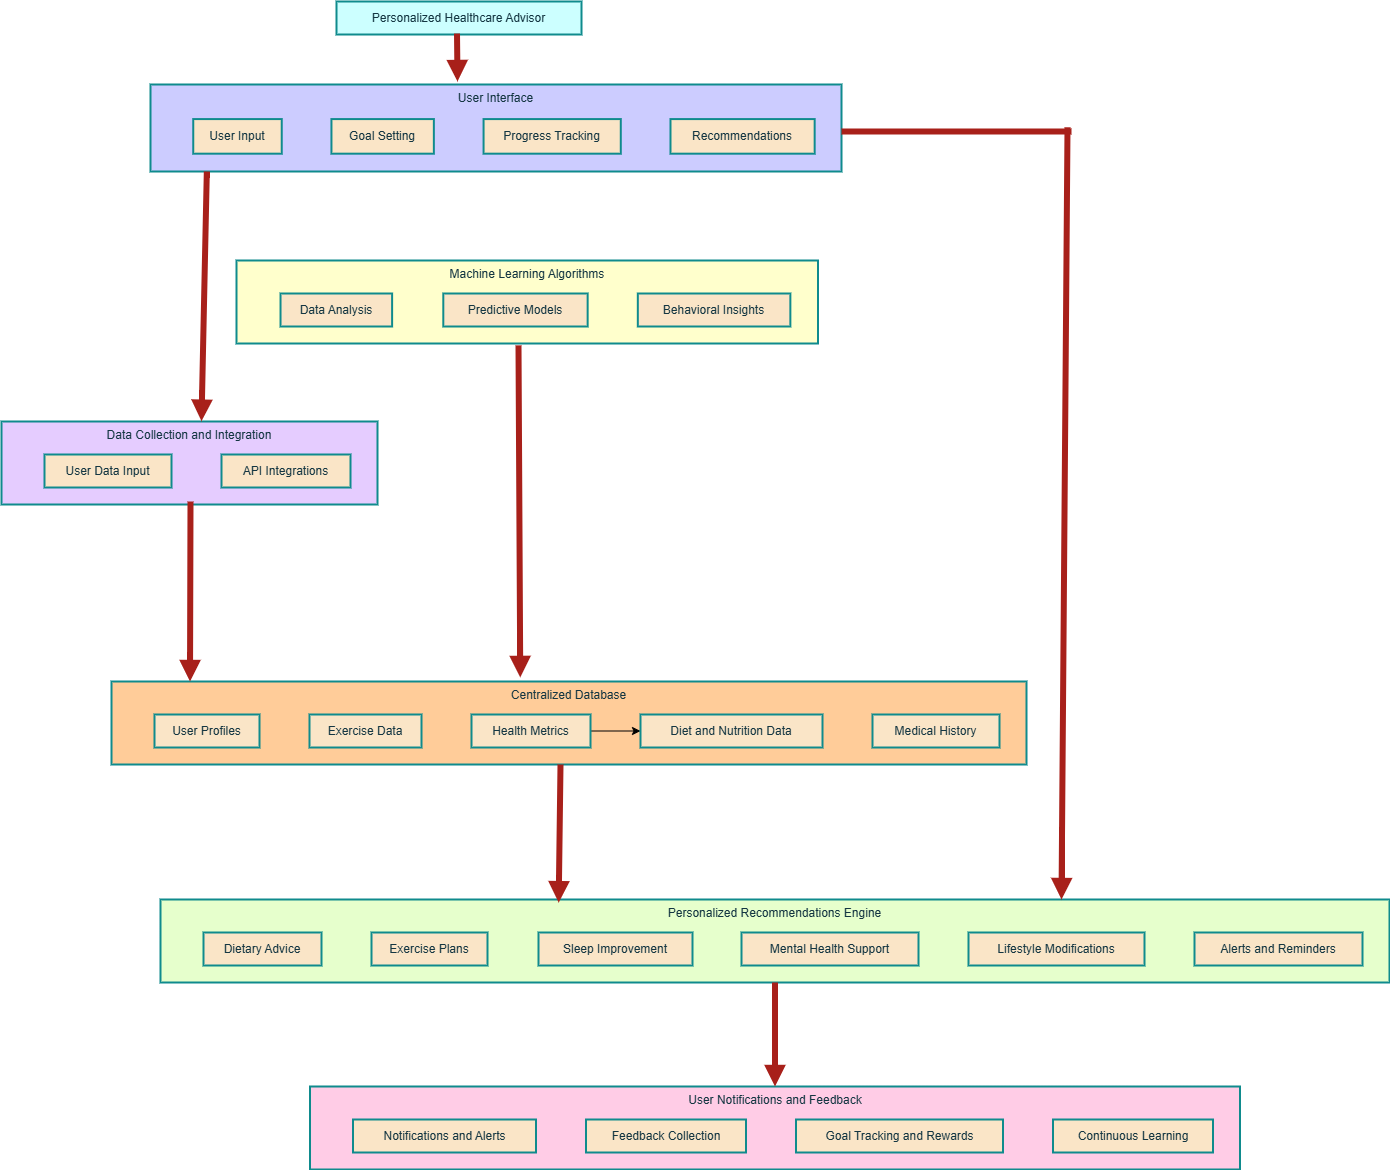

The diagram above was exported from draw.io. Its source (the exported page's mxGraphModel, read from the mxfile embedded in the PNG):
<mxGraphModel dx="2745" dy="1045" grid="1" gridSize="10" guides="1" tooltips="1" connect="1" arrows="1" fold="1" page="1" pageScale="1" pageWidth="850" pageHeight="1100" math="0" shadow="0">
  <root>
    <mxCell id="0" />
    <mxCell id="1" parent="0" />
    <mxCell id="FRu7G6JryuOxbeq8v7jz-1" value="User Notifications and Feedback" style="whiteSpace=wrap;strokeWidth=2;verticalAlign=top;labelBackgroundColor=none;fillColor=#FFCCE6;strokeColor=#0F8B8D;fontColor=#143642;" vertex="1" parent="1">
      <mxGeometry x="228.5" y="1765" width="930" height="83" as="geometry" />
    </mxCell>
    <mxCell id="FRu7G6JryuOxbeq8v7jz-2" value="Notifications and Alerts" style="whiteSpace=wrap;strokeWidth=2;labelBackgroundColor=none;fillColor=#FAE5C7;strokeColor=#0F8B8D;fontColor=#143642;" vertex="1" parent="FRu7G6JryuOxbeq8v7jz-1">
      <mxGeometry x="43" y="33" width="183" height="33" as="geometry" />
    </mxCell>
    <mxCell id="FRu7G6JryuOxbeq8v7jz-3" value="Feedback Collection" style="whiteSpace=wrap;strokeWidth=2;labelBackgroundColor=none;fillColor=#FAE5C7;strokeColor=#0F8B8D;fontColor=#143642;" vertex="1" parent="FRu7G6JryuOxbeq8v7jz-1">
      <mxGeometry x="276" y="33" width="160" height="33" as="geometry" />
    </mxCell>
    <mxCell id="FRu7G6JryuOxbeq8v7jz-4" value="Goal Tracking and Rewards" style="whiteSpace=wrap;strokeWidth=2;labelBackgroundColor=none;fillColor=#FAE5C7;strokeColor=#0F8B8D;fontColor=#143642;" vertex="1" parent="FRu7G6JryuOxbeq8v7jz-1">
      <mxGeometry x="486" y="33" width="207" height="33" as="geometry" />
    </mxCell>
    <mxCell id="FRu7G6JryuOxbeq8v7jz-5" value="Continuous Learning" style="whiteSpace=wrap;strokeWidth=2;labelBackgroundColor=none;fillColor=#FAE5C7;strokeColor=#0F8B8D;fontColor=#143642;" vertex="1" parent="FRu7G6JryuOxbeq8v7jz-1">
      <mxGeometry x="743" y="33" width="160" height="33" as="geometry" />
    </mxCell>
    <mxCell id="FRu7G6JryuOxbeq8v7jz-6" value="Personalized Recommendations Engine" style="whiteSpace=wrap;strokeWidth=2;verticalAlign=top;labelBackgroundColor=none;fillColor=#E6FFCC;strokeColor=#0F8B8D;fontColor=#143642;" vertex="1" parent="1">
      <mxGeometry x="79" y="1578" width="1229" height="83" as="geometry" />
    </mxCell>
    <mxCell id="FRu7G6JryuOxbeq8v7jz-7" value="Dietary Advice" style="whiteSpace=wrap;strokeWidth=2;labelBackgroundColor=none;fillColor=#FAE5C7;strokeColor=#0F8B8D;fontColor=#143642;" vertex="1" parent="FRu7G6JryuOxbeq8v7jz-6">
      <mxGeometry x="43" y="33" width="118" height="33" as="geometry" />
    </mxCell>
    <mxCell id="FRu7G6JryuOxbeq8v7jz-8" value="Exercise Plans" style="whiteSpace=wrap;strokeWidth=2;labelBackgroundColor=none;fillColor=#FAE5C7;strokeColor=#0F8B8D;fontColor=#143642;" vertex="1" parent="FRu7G6JryuOxbeq8v7jz-6">
      <mxGeometry x="211" y="33" width="116" height="33" as="geometry" />
    </mxCell>
    <mxCell id="FRu7G6JryuOxbeq8v7jz-9" value="Sleep Improvement" style="whiteSpace=wrap;strokeWidth=2;labelBackgroundColor=none;fillColor=#FAE5C7;strokeColor=#0F8B8D;fontColor=#143642;" vertex="1" parent="FRu7G6JryuOxbeq8v7jz-6">
      <mxGeometry x="378" y="33" width="154" height="33" as="geometry" />
    </mxCell>
    <mxCell id="FRu7G6JryuOxbeq8v7jz-10" value="Mental Health Support" style="whiteSpace=wrap;strokeWidth=2;labelBackgroundColor=none;fillColor=#FAE5C7;strokeColor=#0F8B8D;fontColor=#143642;" vertex="1" parent="FRu7G6JryuOxbeq8v7jz-6">
      <mxGeometry x="581" y="33" width="177" height="33" as="geometry" />
    </mxCell>
    <mxCell id="FRu7G6JryuOxbeq8v7jz-11" value="Lifestyle Modifications" style="whiteSpace=wrap;strokeWidth=2;labelBackgroundColor=none;fillColor=#FAE5C7;strokeColor=#0F8B8D;fontColor=#143642;" vertex="1" parent="FRu7G6JryuOxbeq8v7jz-6">
      <mxGeometry x="808" y="33" width="176" height="33" as="geometry" />
    </mxCell>
    <mxCell id="FRu7G6JryuOxbeq8v7jz-12" value="Alerts and Reminders" style="whiteSpace=wrap;strokeWidth=2;labelBackgroundColor=none;fillColor=#FAE5C7;strokeColor=#0F8B8D;fontColor=#143642;" vertex="1" parent="FRu7G6JryuOxbeq8v7jz-6">
      <mxGeometry x="1034" y="33" width="168" height="33" as="geometry" />
    </mxCell>
    <mxCell id="FRu7G6JryuOxbeq8v7jz-13" value="Centralized Database" style="whiteSpace=wrap;strokeWidth=2;verticalAlign=top;labelBackgroundColor=none;fillColor=#FFCC99;strokeColor=#0F8B8D;fontColor=#143642;" vertex="1" parent="1">
      <mxGeometry x="30" y="1360" width="915" height="83" as="geometry" />
    </mxCell>
    <mxCell id="FRu7G6JryuOxbeq8v7jz-14" value="User Profiles" style="whiteSpace=wrap;strokeWidth=2;labelBackgroundColor=none;fillColor=#FAE5C7;strokeColor=#0F8B8D;fontColor=#143642;" vertex="1" parent="FRu7G6JryuOxbeq8v7jz-13">
      <mxGeometry x="43" y="33" width="105" height="33" as="geometry" />
    </mxCell>
    <mxCell id="FRu7G6JryuOxbeq8v7jz-15" value="Exercise Data" style="whiteSpace=wrap;strokeWidth=2;labelBackgroundColor=none;fillColor=#FAE5C7;strokeColor=#0F8B8D;fontColor=#143642;" vertex="1" parent="FRu7G6JryuOxbeq8v7jz-13">
      <mxGeometry x="198" y="33" width="112" height="33" as="geometry" />
    </mxCell>
    <mxCell id="FRu7G6JryuOxbeq8v7jz-43" value="" style="edgeStyle=orthogonalEdgeStyle;rounded=0;orthogonalLoop=1;jettySize=auto;html=1;" edge="1" parent="FRu7G6JryuOxbeq8v7jz-13" source="FRu7G6JryuOxbeq8v7jz-16" target="FRu7G6JryuOxbeq8v7jz-17">
      <mxGeometry relative="1" as="geometry" />
    </mxCell>
    <mxCell id="FRu7G6JryuOxbeq8v7jz-16" value="Health Metrics" style="whiteSpace=wrap;strokeWidth=2;labelBackgroundColor=none;fillColor=#FAE5C7;strokeColor=#0F8B8D;fontColor=#143642;" vertex="1" parent="FRu7G6JryuOxbeq8v7jz-13">
      <mxGeometry x="360" y="33" width="119" height="33" as="geometry" />
    </mxCell>
    <mxCell id="FRu7G6JryuOxbeq8v7jz-17" value="Diet and Nutrition Data" style="whiteSpace=wrap;strokeWidth=2;labelBackgroundColor=none;fillColor=#FAE5C7;strokeColor=#0F8B8D;fontColor=#143642;" vertex="1" parent="FRu7G6JryuOxbeq8v7jz-13">
      <mxGeometry x="529" y="33" width="182" height="33" as="geometry" />
    </mxCell>
    <mxCell id="FRu7G6JryuOxbeq8v7jz-18" value="Medical History" style="whiteSpace=wrap;strokeWidth=2;labelBackgroundColor=none;fillColor=#FAE5C7;strokeColor=#0F8B8D;fontColor=#143642;" vertex="1" parent="FRu7G6JryuOxbeq8v7jz-13">
      <mxGeometry x="761" y="33" width="127" height="33" as="geometry" />
    </mxCell>
    <mxCell id="FRu7G6JryuOxbeq8v7jz-19" value="Machine Learning Algorithms" style="whiteSpace=wrap;strokeWidth=2;verticalAlign=top;labelBackgroundColor=none;fillColor=#FFFFCC;strokeColor=#0F8B8D;fontColor=#143642;" vertex="1" parent="1">
      <mxGeometry x="155" y="939" width="581.5" height="83" as="geometry" />
    </mxCell>
    <mxCell id="FRu7G6JryuOxbeq8v7jz-20" value="Data Analysis" style="whiteSpace=wrap;strokeWidth=2;labelBackgroundColor=none;fillColor=#FAE5C7;strokeColor=#0F8B8D;fontColor=#143642;" vertex="1" parent="FRu7G6JryuOxbeq8v7jz-19">
      <mxGeometry x="44.02200704225352" y="33" width="111.5906690140845" height="33" as="geometry" />
    </mxCell>
    <mxCell id="FRu7G6JryuOxbeq8v7jz-21" value="Predictive Models" style="whiteSpace=wrap;strokeWidth=2;labelBackgroundColor=none;fillColor=#FAE5C7;strokeColor=#0F8B8D;fontColor=#143642;" vertex="1" parent="FRu7G6JryuOxbeq8v7jz-19">
      <mxGeometry x="206.80105633802816" y="33" width="144.35123239436618" height="33" as="geometry" />
    </mxCell>
    <mxCell id="FRu7G6JryuOxbeq8v7jz-22" value="Behavioral Insights" style="whiteSpace=wrap;strokeWidth=2;labelBackgroundColor=none;fillColor=#FAE5C7;strokeColor=#0F8B8D;fontColor=#143642;" vertex="1" parent="FRu7G6JryuOxbeq8v7jz-19">
      <mxGeometry x="401.3169014084507" y="33" width="152.5413732394366" height="33" as="geometry" />
    </mxCell>
    <mxCell id="FRu7G6JryuOxbeq8v7jz-23" value="Data Collection and Integration" style="whiteSpace=wrap;strokeWidth=2;verticalAlign=top;labelBackgroundColor=none;fillColor=#E5CCFF;strokeColor=#0F8B8D;fontColor=#143642;" vertex="1" parent="1">
      <mxGeometry x="-80" y="1100" width="376" height="83" as="geometry" />
    </mxCell>
    <mxCell id="FRu7G6JryuOxbeq8v7jz-24" value="User Data Input" style="whiteSpace=wrap;strokeWidth=2;labelBackgroundColor=none;fillColor=#FAE5C7;strokeColor=#0F8B8D;fontColor=#143642;" vertex="1" parent="FRu7G6JryuOxbeq8v7jz-23">
      <mxGeometry x="43" y="33" width="127" height="33" as="geometry" />
    </mxCell>
    <mxCell id="FRu7G6JryuOxbeq8v7jz-25" value="API Integrations" style="whiteSpace=wrap;strokeWidth=2;labelBackgroundColor=none;fillColor=#FAE5C7;strokeColor=#0F8B8D;fontColor=#143642;" vertex="1" parent="FRu7G6JryuOxbeq8v7jz-23">
      <mxGeometry x="220" y="33" width="129" height="33" as="geometry" />
    </mxCell>
    <mxCell id="FRu7G6JryuOxbeq8v7jz-26" value="User Interface" style="whiteSpace=wrap;strokeWidth=2;verticalAlign=top;labelBackgroundColor=none;fillColor=#CCCCFF;strokeColor=#0F8B8D;fontColor=#143642;" vertex="1" parent="1">
      <mxGeometry x="69" y="763" width="691" height="87" as="geometry" />
    </mxCell>
    <mxCell id="FRu7G6JryuOxbeq8v7jz-27" value="User Input" style="whiteSpace=wrap;strokeWidth=2;labelBackgroundColor=none;fillColor=#FAE5C7;strokeColor=#0F8B8D;fontColor=#143642;" vertex="1" parent="FRu7G6JryuOxbeq8v7jz-26">
      <mxGeometry x="42.75251798561151" y="34.59036144578313" width="88.48776978417266" height="34.59036144578313" as="geometry" />
    </mxCell>
    <mxCell id="FRu7G6JryuOxbeq8v7jz-28" value="Goal Setting" style="whiteSpace=wrap;strokeWidth=2;labelBackgroundColor=none;fillColor=#FAE5C7;strokeColor=#0F8B8D;fontColor=#143642;" vertex="1" parent="FRu7G6JryuOxbeq8v7jz-26">
      <mxGeometry x="180.9525179856115" y="34.59036144578313" width="102.40719424460431" height="34.59036144578313" as="geometry" />
    </mxCell>
    <mxCell id="FRu7G6JryuOxbeq8v7jz-29" value="Progress Tracking" style="whiteSpace=wrap;strokeWidth=2;labelBackgroundColor=none;fillColor=#FAE5C7;strokeColor=#0F8B8D;fontColor=#143642;" vertex="1" parent="FRu7G6JryuOxbeq8v7jz-26">
      <mxGeometry x="333.0719424460431" y="34.59036144578313" width="137.20575539568344" height="34.59036144578313" as="geometry" />
    </mxCell>
    <mxCell id="FRu7G6JryuOxbeq8v7jz-30" value="Recommendations" style="whiteSpace=wrap;strokeWidth=2;labelBackgroundColor=none;fillColor=#FAE5C7;strokeColor=#0F8B8D;fontColor=#143642;" vertex="1" parent="FRu7G6JryuOxbeq8v7jz-26">
      <mxGeometry x="519.9899280575539" y="34.59036144578313" width="144.16546762589928" height="34.59036144578313" as="geometry" />
    </mxCell>
    <mxCell id="FRu7G6JryuOxbeq8v7jz-31" value="Personalized Healthcare Advisor" style="whiteSpace=wrap;strokeWidth=2;labelBackgroundColor=none;fillColor=#CCFFFF;strokeColor=#0F8B8D;fontColor=#143642;" vertex="1" parent="1">
      <mxGeometry x="255" y="680" width="245" height="33" as="geometry" />
    </mxCell>
    <mxCell id="FRu7G6JryuOxbeq8v7jz-32" value="" style="curved=1;startArrow=none;endArrow=block;exitX=0.5;exitY=1.01;rounded=0;labelBackgroundColor=none;strokeColor=#A8201A;fontColor=default;strokeWidth=6;" edge="1" parent="1">
      <mxGeometry relative="1" as="geometry">
        <Array as="points" />
        <mxPoint x="375.5" y="712" as="sourcePoint" />
        <mxPoint x="376" y="760" as="targetPoint" />
      </mxGeometry>
    </mxCell>
    <mxCell id="FRu7G6JryuOxbeq8v7jz-35" value="" style="curved=1;startArrow=none;endArrow=block;exitX=0.293;exitY=1.052;entryX=0.82;entryY=0;rounded=0;labelBackgroundColor=none;strokeColor=#A8201A;fontColor=default;strokeWidth=6;exitDx=0;exitDy=0;exitPerimeter=0;" edge="1" parent="1">
      <mxGeometry relative="1" as="geometry">
        <mxPoint x="125.31499999999977" y="849.996" as="sourcePoint" />
        <mxPoint x="120.00000000000017" y="1099.68" as="targetPoint" />
      </mxGeometry>
    </mxCell>
    <mxCell id="FRu7G6JryuOxbeq8v7jz-36" value="" style="curved=1;startArrow=none;endArrow=block;rounded=0;labelBackgroundColor=none;strokeColor=#A8201A;fontColor=default;strokeWidth=6;entryX=0.034;entryY=0.361;entryDx=0;entryDy=0;entryPerimeter=0;startSize=6;" edge="1" parent="1">
      <mxGeometry relative="1" as="geometry">
        <Array as="points">
          <mxPoint x="109" y="1180" />
        </Array>
        <mxPoint x="109" y="1180" as="sourcePoint" />
        <mxPoint x="108.51000000000013" y="1360.0030000000002" as="targetPoint" />
      </mxGeometry>
    </mxCell>
    <mxCell id="FRu7G6JryuOxbeq8v7jz-37" value="" style="curved=1;startArrow=none;endArrow=block;exitX=0.5;exitY=1;entryX=0.45;entryY=-0.049;rounded=0;labelBackgroundColor=none;strokeColor=#A8201A;fontColor=default;entryDx=0;entryDy=0;entryPerimeter=0;strokeWidth=6;" edge="1" parent="1">
      <mxGeometry relative="1" as="geometry">
        <mxPoint x="437" y="1023.86" as="sourcePoint" />
        <mxPoint x="438.75000000000045" y="1355.933" as="targetPoint" />
      </mxGeometry>
    </mxCell>
    <mxCell id="FRu7G6JryuOxbeq8v7jz-38" value="" style="curved=1;startArrow=none;endArrow=block;exitX=0.5;exitY=1.01;entryX=0.324;entryY=0.038;rounded=0;labelBackgroundColor=none;strokeColor=#A8201A;fontColor=default;strokeWidth=6;entryDx=0;entryDy=0;entryPerimeter=0;" edge="1" parent="1" target="FRu7G6JryuOxbeq8v7jz-6">
      <mxGeometry relative="1" as="geometry">
        <mxPoint x="479" y="1443" as="sourcePoint" />
        <mxPoint x="525.23" y="1580" as="targetPoint" />
      </mxGeometry>
    </mxCell>
    <mxCell id="FRu7G6JryuOxbeq8v7jz-39" value="" style="curved=1;startArrow=none;endArrow=block;exitX=0.5;exitY=1;entryX=0.5;entryY=0;rounded=0;labelBackgroundColor=none;strokeColor=#A8201A;fontColor=default;strokeWidth=6;" edge="1" parent="1" source="FRu7G6JryuOxbeq8v7jz-6" target="FRu7G6JryuOxbeq8v7jz-1">
      <mxGeometry relative="1" as="geometry" />
    </mxCell>
    <mxCell id="FRu7G6JryuOxbeq8v7jz-40" value="" style="curved=1;startArrow=none;endArrow=block;entryX=0.468;entryY=0.051;rounded=0;labelBackgroundColor=none;strokeColor=#A8201A;fontColor=default;strokeWidth=6;entryDx=0;entryDy=0;entryPerimeter=0;" edge="1" parent="1">
      <mxGeometry relative="1" as="geometry">
        <mxPoint x="986" y="805.77" as="sourcePoint" />
        <mxPoint x="980.0020000000001" y="1578.0030000000002" as="targetPoint" />
      </mxGeometry>
    </mxCell>
    <mxCell id="FRu7G6JryuOxbeq8v7jz-46" value="" style="endArrow=none;html=1;rounded=0;strokeWidth=6;strokeColor=#A8201A;" edge="1" parent="1">
      <mxGeometry width="50" height="50" relative="1" as="geometry">
        <mxPoint x="990" y="810" as="sourcePoint" />
        <mxPoint x="760" y="810" as="targetPoint" />
        <Array as="points">
          <mxPoint x="880" y="810" />
        </Array>
      </mxGeometry>
    </mxCell>
    <mxCell id="FRu7G6JryuOxbeq8v7jz-47" value="" style="endArrow=none;html=1;rounded=0;strokeColor=none;" edge="1" parent="1">
      <mxGeometry width="50" height="50" relative="1" as="geometry">
        <mxPoint x="780" y="880" as="sourcePoint" />
        <mxPoint x="830" y="830" as="targetPoint" />
      </mxGeometry>
    </mxCell>
  </root>
</mxGraphModel>